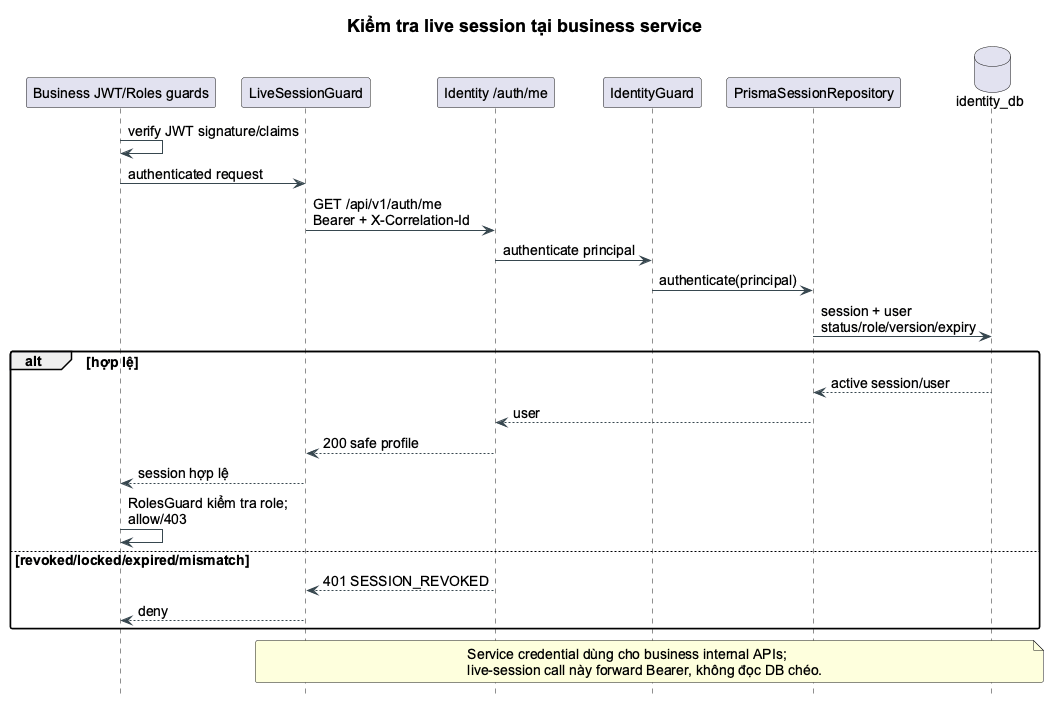

The diagram above was rendered by PlantUML. Its source (embedded in the PNG):
@startuml
!pragma layout smetana
skinparam backgroundColor white
skinparam shadowing false
skinparam defaultFontName Arial
skinparam defaultFontSize 14
skinparam titleFontSize 18
skinparam roundcorner 5
skinparam ArrowColor #37474F
skinparam classBackgroundColor #F7FAFC
skinparam classBorderColor #456575
skinparam packageBackgroundColor white
skinparam componentStyle rectangle
hide empty members
skinparam maxMessageSize 220
skinparam ParticipantPadding 6
hide footbox
title Kiểm tra live session tại business service
participant "Business JWT/Roles guards" as G
participant LiveSessionGuard as L
participant "Identity /auth/me" as ID
participant IdentityGuard as Guard
participant PrismaSessionRepository as Repo
database identity_db as DB
G -> G : verify JWT signature/claims
G -> L : authenticated request
L -> ID : GET /api/v1/auth/me\nBearer + X-Correlation-Id
ID -> Guard : authenticate principal
Guard -> Repo : authenticate(principal)
Repo -> DB : session + user status/role/version/expiry
alt hợp lệ
 DB --> Repo : active session/user
 Repo --> ID : user
 ID --> L : 200 safe profile
 L --> G : session hợp lệ
 G -> G : RolesGuard kiểm tra role; allow/403
else revoked/locked/expired/mismatch
 ID --> L : 401 SESSION_REVOKED
 L --> G : deny
end
note over L,DB
Service credential dùng cho business internal APIs;
live-session call này forward Bearer, không đọc DB chéo.
end note
@enduml